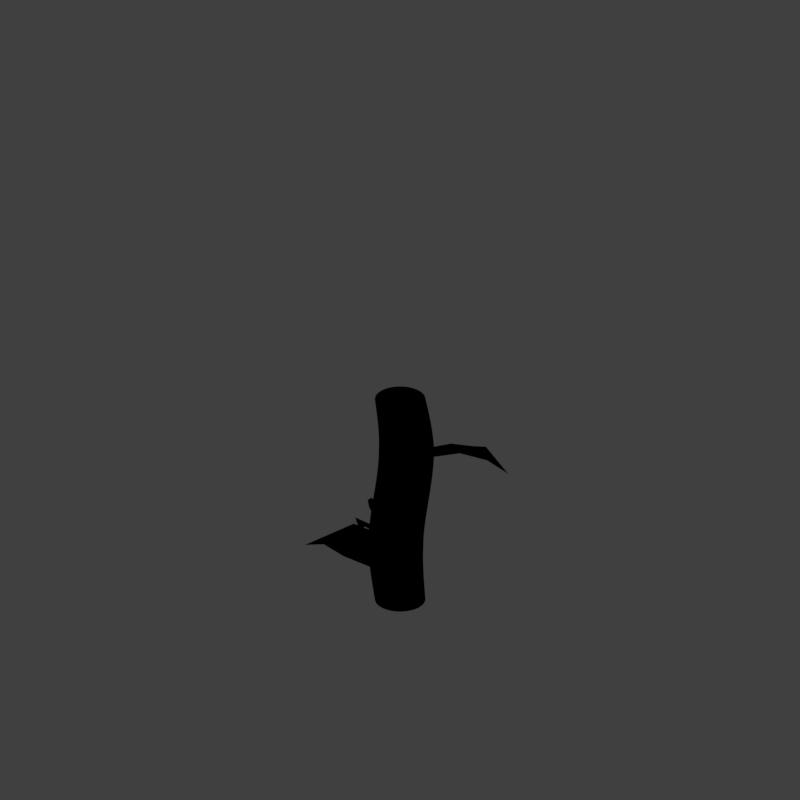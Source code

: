 # Source: beanst1_V002.blend  (saved by Blender 2.79.0; exported with 4.5.12 LTS)
import bpy
from mathutils import Matrix  # noqa: F401  (used for matrix-valued properties, if any)

bpy.ops.wm.read_factory_settings(use_empty=True)
scene = bpy.context.scene
scene.name = 'Scene'

# ---- collections
col_collection_1 = bpy.data.collections.new('Collection 1'); scene.collection.children.link(col_collection_1)
col_collection_11 = bpy.data.collections.new('Collection 11'); scene.collection.children.link(col_collection_11)
col_collection_11.hide_render = True
col_collection_11.hide_viewport = True

# ---- materials (node trees are filled in below, after node groups)
mat_morusalba_1_basecolor_1k = bpy.data.materials.new('MorusAlba_1_basecolor-1K')
mat_morusalba_1_basecolor_1k.alpha_threshold = 0.0
mat_morusalba_1_basecolor_1k.use_transparent_shadow = False
mat_morusalba_1_basecolor_1k.roughness = 0.5
mat_morusalba_1_basecolor_1k.specular_intensity = 0.0
mat_beanst_side = bpy.data.materials.new('beanst_side')
mat_beanst_side.alpha_threshold = 0.0
mat_beanst_side.use_transparent_shadow = False
mat_beanst_side.diffuse_color = (0.09531, 0.2122, 0.0331, 1.0)
mat_beanst_side.specular_color = (0.9395, 1.0, 0.7095)
mat_beanst_side.roughness = 0.5
mat_beanst_side.specular_intensity = 0.265
mat_beanst_top = bpy.data.materials.new('beanst_top')
mat_beanst_top.alpha_threshold = 0.0
mat_beanst_top.use_transparent_shadow = False
mat_beanst_top.diffuse_color = (0.09531, 0.2122, 0.0331, 1.0)
mat_beanst_top.specular_color = (0.9395, 1.0, 0.7095)
mat_beanst_top.roughness = 0.5
mat_guide = bpy.data.materials.new('guide')
mat_guide.alpha_threshold = 0.0
mat_guide.use_transparent_shadow = False
mat_guide.diffuse_color = (1.0, 0.0, 0.004819, 1.0)
mat_guide.roughness = 0.5

# ---- material node trees
mat_beanst_side.use_nodes = True; mat_beanst_side.node_tree.nodes.clear()
_N = mat_beanst_side.node_tree.nodes; _L = mat_beanst_side.node_tree.links
n0 = _N.new('NodeUndefined'); n0.name = 'Output'; n0.location = (441, 5)
n0.inputs[1].default_value = 1.0
n1 = _N.new('NodeUndefined'); n1.name = 'Geometry'; n1.location = (-1123, -307)
n2 = _N.new('NodeUndefined'); n2.name = 'Material'; n2.location = (81, 117)
n2.inputs[1].default_value = (0.9395, 1.0, 0.7095, 1.0)
n2.inputs[2].default_value = 0.8
n3 = _N.new('NodeUndefined'); n3.name = 'Texture'; n3.location = (-411, -76)
n4 = _N.new('ShaderNodeNormalMap'); n4.name = 'Normal Map'; n4.location = (-179, -187)
n4.inputs[0].default_value = 0.1
n5 = _N.new('ShaderNodeMapping'); n5.name = 'Mapping'; n5.location = (-873, -229)
n5.inputs[2].default_value = (0.6109, 0.7854, 1.571)
n5.inputs[3].default_value = (1.0, 1.0, 0.8)
n6 = _N.new('NodeUndefined'); n6.name = 'Texture.001'; n6.location = (-639, 343)
n7 = _N.new('ShaderNodeValToRGB'); n7.name = 'ColorRamp.001'; n7.location = (-314, 627)
while len(n7.color_ramp.elements) > 1: n7.color_ramp.elements.remove(n7.color_ramp.elements[-1])
n7.color_ramp.elements[0].position = 0.0; n7.color_ramp.elements[0].color = (0.159, 0.624, 0.09531, 1.0)
_e = n7.color_ramp.elements.new(0.3359); _e.color = (0.08509, 0.2122, 0.0233, 1.0)
_e = n7.color_ramp.elements.new(1.0); _e.color = (0.09531, 0.2122, 0.0331, 1.0)
_L.new(n2.outputs[0], n0.inputs[0])
_L.new(n5.outputs[0], n3.inputs[0])
_L.new(n1.outputs[0], n5.inputs[0])
_L.new(n3.outputs[2], n4.inputs[1])
_L.new(n4.outputs[0], n2.inputs[3])
_L.new(n5.outputs[0], n6.inputs[0])
_L.new(n6.outputs[1], n7.inputs[0])
_L.new(n7.outputs[0], n2.inputs[0])
mat_beanst_top.use_nodes = True; mat_beanst_top.node_tree.nodes.clear()
_N = mat_beanst_top.node_tree.nodes; _L = mat_beanst_top.node_tree.links
n0 = _N.new('NodeUndefined'); n0.name = 'Output'; n0.location = (441, 5)
n0.inputs[1].default_value = 1.0
n1 = _N.new('NodeUndefined'); n1.name = 'Material'; n1.location = (81, 117)
n1.inputs[1].default_value = (0.9395, 1.0, 0.7095, 1.0)
n1.inputs[2].default_value = 0.8
n2 = _N.new('ShaderNodeNormalMap'); n2.name = 'Normal Map'; n2.location = (-159, -403)
n2.inputs[0].default_value = -0.4
n3 = _N.new('NodeUndefined'); n3.name = 'Geometry'; n3.location = (-1123, -307)
n4 = _N.new('ShaderNodeMapping'); n4.name = 'Mapping'; n4.location = (-873, -229)
n4.inputs[2].default_value = (0.6109, 0.7854, 1.571)
n4.inputs[3].default_value = (1.0, 1.0, 0.8)
n5 = _N.new('NodeUndefined'); n5.name = 'Texture'; n5.location = (-513, -29)
n6 = _N.new('ShaderNodeValToRGB'); n6.name = 'ColorRamp'; n6.location = (-275, 167)
while len(n6.color_ramp.elements) > 1: n6.color_ramp.elements.remove(n6.color_ramp.elements[-1])
n6.color_ramp.elements[0].position = 0.0; n6.color_ramp.elements[0].color = (0.159, 0.624, 0.09531, 1.0)
_e = n6.color_ramp.elements.new(0.4313); _e.color = (0.4953, 0.6697, 0.09972, 1.0)
_e = n6.color_ramp.elements.new(1.0); _e.color = (0.09531, 0.2122, 0.0331, 1.0)
_L.new(n1.outputs[0], n0.inputs[0])
_L.new(n4.outputs[0], n5.inputs[0])
_L.new(n5.outputs[2], n2.inputs[1])
_L.new(n2.outputs[0], n1.inputs[3])
_L.new(n3.outputs[4], n4.inputs[0])
_L.new(n6.outputs[0], n1.inputs[0])
_L.new(n5.outputs[1], n6.inputs[0])

# ---- world
world_world = bpy.data.worlds.new('World'); scene.world = world_world
world_world.color = (0.05088, 0.05088, 0.05088)
world_world.use_sun_shadow = False
world_world.sun_shadow_jitter_overblur = 0.0
world_world.cycles.sampling_method = 'MANUAL'
world_world.light_settings.distance = 0.0

# ---- cameras
cam_camera = bpy.data.cameras.new('Camera')
cam_camera.type = 'ORTHO'
cam_camera.sensor_fit = 'HORIZONTAL'
cam_camera.clip_start = 220.0
cam_camera.clip_end = 340.0
cam_camera.lens = 35.0
cam_camera.sensor_width = 1.0
cam_camera.sensor_height = 18.0
cam_camera.ortho_scale = 16.97
cam_camera.shift_x = -0.0001725
cam_camera.shift_y = 0.25
cam_camera.dof.focus_distance = 0.0
cam_camera.dof.aperture_fstop = 128.0
cam_camera.dof.aperture_blades = 6

# ---- lights
light_lightdome = bpy.data.lights.new('LightDome', 'SUN')
light_lightdome.transmission_factor = 0.0
light_lightdome.angle = 0.1993
light_lightdome.energy = 0.1
light_lightdome.shadow_buffer_clip_start = 0.5
light_lightdome.shadow_soft_size = 0.1
light_lightdome.shadow_cascade_max_distance = 1000.0
light_fillerlight = bpy.data.lights.new('FillerLight', 'SUN')
light_fillerlight.transmission_factor = 0.0
light_fillerlight.angle = 0.9273
light_fillerlight.energy = 0.5
light_fillerlight.shadow_buffer_clip_start = 0.5
light_fillerlight.shadow_soft_size = 0.5
light_fillerlight.shadow_cascade_max_distance = 1000.0
light_mainlight = bpy.data.lights.new('MainLight', 'SUN')
light_mainlight.transmission_factor = 0.0
light_mainlight.angle = 0.9273
light_mainlight.energy = 1.3
light_mainlight.shadow_buffer_clip_start = 0.5
light_mainlight.shadow_soft_size = 0.5
light_mainlight.shadow_cascade_max_distance = 1000.0

# ---- meshes
me_morusalba_1_basecolor_1k_001 = bpy.data.meshes.new('MorusAlba_1_basecolor-1K.001')
me_morusalba_1_basecolor_1k_001.from_pydata([(0.1894, 0.1644, 0.04371), (0.1894, 0.2688, 0.02388), (0.07123, 0.4238, -0.1457), (-0.042, 0.3588, 0.000683), (-0.1032, 0.1956, 0.04371), (-0.0756, 0.0804, 0.04371), (-1.116e-08, -1.11e-16, 2.22e-16), (0.1548, 0.036, 0.04371), (0.03777, 0.1806, -0.002125), (0.03438, 0.05921, -6.839e-10), (0.05047, 0.3228, -0.05965)], [], [(7, 9, 6), (0, 8, 9, 7), (1, 2, 10), (0, 1, 10, 8), (9, 8, 4, 5), (10, 2, 3), (8, 10, 3, 4), (6, 9, 5)])
me_morusalba_1_basecolor_1k_001.polygons.foreach_set('use_smooth', [True] * 8)
_uv = me_morusalba_1_basecolor_1k_001.uv_layers.new(name='UVMap')
_uv.uv.foreach_set('vector', [0.5685, 0.3483, 0.5737, 0.4869, 0.5017, 0.5151, 0.718, 0.3317, 0.71, 0.504, 0.5737, 0.4869, 0.5685, 0.3483, 0.8347, 0.3497, 1.01, 0.4972, 0.8711, 0.5142, 0.718, 0.3317, 0.8347, 0.3497, 0.8711, 0.5142, 0.71, 0.504, 0.5737, 0.4869, 0.71, 0.504, 0.7025, 0.6641, 0.5785, 0.6134, 0.8711, 0.5142, 1.01, 0.4972, 0.8954, 0.6238, 0.71, 0.504, 0.8711, 0.5142, 0.8954, 0.6238, 0.7025, 0.6641, 0.5017, 0.5151, 0.5737, 0.4869, 0.5785, 0.6134])
me_morusalba_1_basecolor_1k_001.materials.append(mat_morusalba_1_basecolor_1k)
me_morusalba_1_basecolor_1k_001.use_remesh_preserve_volume = False
me_morusalba_1_basecolor_1k_001.use_remesh_preserve_attributes = False
me_morusalba_1_basecolor_1k_001.use_mirror_vertex_groups = False
me_morusalba_1_basecolor_1k_001.update()
me_cylinder_001 = bpy.data.meshes.new('Cylinder.001')
me_cylinder_001.from_pydata([(0.0, 0.54, 0.0), (0.0, 0.54, 2.0), (0.1053, 0.5296, 0.0), (0.1053, 0.5296, 2.0), (0.2066, 0.4989, 0.0), (0.2066, 0.4989, 2.0), (0.3, 0.449, 0.0), (0.3, 0.449, 2.0), (0.3818, 0.3818, 0.0), (0.3818, 0.3818, 2.0), (0.449, 0.3, 0.0), (0.449, 0.3, 2.0), (0.4989, 0.2066, 0.0), (0.4989, 0.2066, 2.0), (0.5296, 0.1053, 0.0), (0.5296, 0.1053, 2.0), (0.54, 4.077e-08, 0.0), (0.54, 4.077e-08, 2.0), (0.5296, -0.1053, 0.0), (0.5296, -0.1053, 2.0), (0.4989, -0.2066, 0.0), (0.4989, -0.2066, 2.0), (0.449, -0.3, 0.0), (0.449, -0.3, 2.0), (0.3818, -0.3818, 0.0), (0.3818, -0.3818, 2.0), (0.3, -0.449, 0.0), (0.3, -0.449, 2.0), (0.2066, -0.4989, 0.0), (0.2066, -0.4989, 2.0), (0.1053, -0.5296, 0.0), (0.1053, -0.5296, 2.0), (-1.76e-07, -0.54, 0.0), (-1.76e-07, -0.54, 2.0), (-0.1053, -0.5296, 0.0), (-0.1053, -0.5296, 2.0), (-0.2066, -0.4989, 0.0), (-0.2066, -0.4989, 2.0), (-0.3, -0.449, 0.0), (-0.3, -0.449, 2.0), (-0.3818, -0.3818, 0.0), (-0.3818, -0.3818, 2.0), (-0.449, -0.3, 0.0), (-0.449, -0.3, 2.0), (-0.4989, -0.2066, 0.0), (-0.4989, -0.2066, 2.0), (-0.5296, -0.1053, 0.0), (-0.5296, -0.1053, 2.0), (-0.54, 5.214e-07, 0.0), (-0.54, 5.214e-07, 2.0), (-0.5296, 0.1053, 0.0), (-0.5296, 0.1053, 2.0), (-0.4989, 0.2066, 0.0), (-0.4989, 0.2066, 2.0), (-0.449, 0.3, 0.0), (-0.449, 0.3, 2.0), (-0.3818, 0.3818, 0.0), (-0.3818, 0.3818, 2.0), (-0.3, 0.449, 0.0), (-0.3, 0.449, 2.0), (-0.2066, 0.4989, 0.0), (-0.2066, 0.4989, 2.0), (-0.1053, 0.5296, 0.0), (-0.1053, 0.5296, 2.0), (-6.855e-08, 0.74, 0.5), (-0.1414, 0.3986, 1.0), (0.1414, 0.3986, 1.5), (0.2468, 0.3882, 1.5), (-0.03607, 0.3882, 1.0), (0.1053, 0.7296, 0.5), (0.3481, 0.3575, 1.5), (0.06523, 0.3575, 1.0), (0.2066, 0.6989, 0.5), (0.4414, 0.3076, 1.5), (0.1586, 0.3076, 1.0), (0.3, 0.649, 0.5), (0.5233, 0.2404, 1.5), (0.2404, 0.2404, 1.0), (0.3818, 0.5818, 0.5), (0.5904, 0.1586, 1.5), (0.3076, 0.1586, 1.0), (0.449, 0.5, 0.5), (0.6403, 0.06523, 1.5), (0.3575, 0.06523, 1.0), (0.4989, 0.4066, 0.5), (0.671, -0.03607, 1.5), (0.3882, -0.03607, 1.0), (0.5296, 0.3053, 0.5), (0.6814, -0.1414, 1.5), (0.3986, -0.1414, 1.0), (0.54, 0.2, 0.5), (0.671, -0.2468, 1.5), (0.3882, -0.2468, 1.0), (0.5296, 0.09465, 0.5), (0.6403, -0.3481, 1.5), (0.3575, -0.3481, 1.0), (0.4989, -0.006649, 0.5), (0.5904, -0.4414, 1.5), (0.3076, -0.4414, 1.0), (0.449, -0.1, 0.5), (0.5233, -0.5233, 1.5), (0.2404, -0.5233, 1.0), (0.3818, -0.1818, 0.5), (0.4414, -0.5904, 1.5), (0.1586, -0.5904, 1.0), (0.3, -0.249, 0.5), (0.3481, -0.6403, 1.5), (0.06523, -0.6403, 1.0), (0.2066, -0.2989, 0.5), (0.2468, -0.671, 1.5), (-0.03607, -0.671, 1.0), (0.1053, -0.3296, 0.5), (0.1414, -0.6814, 1.5), (-0.1414, -0.6814, 1.0), (-2.445e-07, -0.34, 0.5), (0.03607, -0.671, 1.5), (-0.2468, -0.671, 1.0), (-0.1053, -0.3296, 0.5), (-0.06523, -0.6403, 1.5), (-0.3481, -0.6403, 1.0), (-0.2066, -0.2989, 0.5), (-0.1586, -0.5904, 1.5), (-0.4414, -0.5904, 1.0), (-0.3, -0.249, 0.5), (-0.2404, -0.5233, 1.5), (-0.5233, -0.5233, 1.0), (-0.3818, -0.1818, 0.5), (-0.3076, -0.4414, 1.5), (-0.5904, -0.4414, 1.0), (-0.449, -0.1, 0.5), (-0.3575, -0.3481, 1.5), (-0.6403, -0.3481, 1.0), (-0.4989, -0.006649, 0.5), (-0.3882, -0.2468, 1.5), (-0.671, -0.2468, 1.0), (-0.5296, 0.09465, 0.5), (-0.3986, -0.1414, 1.5), (-0.6814, -0.1414, 1.0), (-0.54, 0.2, 0.5), (-0.3882, -0.03607, 1.5), (-0.671, -0.03607, 1.0), (-0.5296, 0.3053, 0.5), (-0.3575, 0.06523, 1.5), (-0.6403, 0.06523, 1.0), (-0.4989, 0.4066, 0.5), (-0.3076, 0.1586, 1.5), (-0.5904, 0.1586, 1.0), (-0.449, 0.5, 0.5), (-0.2404, 0.2404, 1.5), (-0.5233, 0.2404, 1.0), (-0.3818, 0.5818, 0.5), (-0.1586, 0.3076, 1.5), (-0.4414, 0.3076, 1.0), (-0.3, 0.649, 0.5), (-0.06523, 0.3575, 1.5), (-0.3481, 0.3575, 1.0), (-0.2066, 0.6989, 0.5), (0.03607, 0.3882, 1.5), (-0.2468, 0.3882, 1.0), (-0.1053, 0.7296, 0.5), (5.669e-08, 1.639e-07, 0.0), (0.0, 0.0, 2.0)], [], [(0, 64, 69, 2), (66, 1, 3, 67), (67, 3, 5, 70), (70, 5, 7, 73), (73, 7, 9, 76), (76, 9, 11, 79), (79, 11, 13, 82), (82, 13, 15, 85), (85, 15, 17, 88), (88, 17, 19, 91), (91, 19, 21, 94), (94, 21, 23, 97), (97, 23, 25, 100), (100, 25, 27, 103), (103, 27, 29, 106), (106, 29, 31, 109), (109, 31, 33, 112), (112, 33, 35, 115), (115, 35, 37, 118), (118, 37, 39, 121), (121, 39, 41, 124), (124, 41, 43, 127), (127, 43, 45, 130), (130, 45, 47, 133), (133, 47, 49, 136), (136, 49, 51, 139), (139, 51, 53, 142), (9, 7, 161), (142, 53, 55, 145), (145, 55, 57, 148), (16, 18, 160), (159, 158, 65, 64), (158, 157, 66, 65), (156, 155, 158, 159), (155, 154, 157, 158), (62, 159, 64, 0), (153, 152, 155, 156), (152, 151, 154, 155), (60, 156, 159, 62), (150, 149, 152, 153), (149, 148, 151, 152), (58, 153, 156, 60), (147, 146, 149, 150), (146, 145, 148, 149), (56, 150, 153, 58), (144, 143, 146, 147), (143, 142, 145, 146), (54, 147, 150, 56), (141, 140, 143, 144), (140, 139, 142, 143), (52, 144, 147, 54), (138, 137, 140, 141), (137, 136, 139, 140), (50, 141, 144, 52), (135, 134, 137, 138), (134, 133, 136, 137), (48, 138, 141, 50), (132, 131, 134, 135), (131, 130, 133, 134), (46, 135, 138, 48), (129, 128, 131, 132), (128, 127, 130, 131), (44, 132, 135, 46), (126, 125, 128, 129), (125, 124, 127, 128), (42, 129, 132, 44), (123, 122, 125, 126), (122, 121, 124, 125), (40, 126, 129, 42), (120, 119, 122, 123), (119, 118, 121, 122), (38, 123, 126, 40), (117, 116, 119, 120), (116, 115, 118, 119), (36, 120, 123, 38), (114, 113, 116, 117), (113, 112, 115, 116), (34, 117, 120, 36), (111, 110, 113, 114), (110, 109, 112, 113), (32, 114, 117, 34), (108, 107, 110, 111), (107, 106, 109, 110), (30, 111, 114, 32), (105, 104, 107, 108), (104, 103, 106, 107), (28, 108, 111, 30), (102, 101, 104, 105), (101, 100, 103, 104), (26, 105, 108, 28), (99, 98, 101, 102), (98, 97, 100, 101), (24, 102, 105, 26), (96, 95, 98, 99), (95, 94, 97, 98), (22, 99, 102, 24), (93, 92, 95, 96), (92, 91, 94, 95), (20, 96, 99, 22), (90, 89, 92, 93), (89, 88, 91, 92), (18, 93, 96, 20), (87, 86, 89, 90), (86, 85, 88, 89), (16, 90, 93, 18), (84, 83, 86, 87), (83, 82, 85, 86), (14, 87, 90, 16), (81, 80, 83, 84), (80, 79, 82, 83), (12, 84, 87, 14), (78, 77, 80, 81), (77, 76, 79, 80), (10, 81, 84, 12), (75, 74, 77, 78), (74, 73, 76, 77), (8, 78, 81, 10), (72, 71, 74, 75), (71, 70, 73, 74), (6, 75, 78, 8), (69, 68, 71, 72), (68, 67, 70, 71), (4, 72, 75, 6), (64, 65, 68, 69), (65, 66, 67, 68), (148, 57, 59, 151), (24, 26, 160), (27, 25, 161), (45, 43, 161), (63, 61, 161), (19, 17, 161), (37, 35, 161), (55, 53, 161), (11, 9, 161), (29, 27, 161), (47, 45, 161), (1, 63, 161), (3, 1, 161), (21, 19, 161), (39, 37, 161), (57, 55, 161), (13, 11, 161), (31, 29, 161), (49, 47, 161), (5, 3, 161), (23, 21, 161), (41, 39, 161), (59, 57, 161), (15, 13, 161), (33, 31, 161), (51, 49, 161), (7, 5, 161), (25, 23, 161), (43, 41, 161), (61, 59, 161), (17, 15, 161), (35, 33, 161), (53, 51, 161), (6, 8, 160), (50, 52, 160), (32, 34, 160), (14, 16, 160), (58, 60, 160), (40, 42, 160), (22, 24, 160), (4, 6, 160), (48, 50, 160), (30, 32, 160), (12, 14, 160), (56, 58, 160), (38, 40, 160), (20, 22, 160), (2, 4, 160), (46, 48, 160), (28, 30, 160), (10, 12, 160), (54, 56, 160), (36, 38, 160), (18, 20, 160), (0, 2, 160), (62, 0, 160), (44, 46, 160), (26, 28, 160), (8, 10, 160), (52, 54, 160), (34, 36, 160), (42, 44, 160), (60, 62, 160), (2, 69, 72, 4), (154, 61, 63, 157), (151, 59, 61, 154), (157, 63, 1, 66)])
me_cylinder_001.polygons.foreach_set('use_smooth', [True] * 192)
me_cylinder_001.polygons.foreach_set('material_index', [0, 0, 0, 0, 0, 0, 0, 0, 0, 0, 0, 0, 0, 0, 0, 0, 0, 0, 0, 0, 0, 0, 0, 0, 0, 0, 0, 1, 0, 0, 0, 0, 0, 0, 0, 0, 0, 0, 0, 0, 0, 0, 0, 0, 0, 0, 0, 0, 0, 0, 0, 0, 0, 0, 0, 0, 0, 0, 0, 0, 0, 0, 0, 0, 0, 0, 0, 0, 0, 0, 0, 0, 0, 0, 0, 0, 0, 0, 0, 0, 0, 0, 0, 0, 0, 0, 0, 0, 0, 0, 0, 0, 0, 0, 0, 0, 0, 0, 0, 0, 0, 0, 0, 0, 0, 0, 0, 0, 0, 0, 0, 0, 0, 0, 0, 0, 0, 0, 0, 0, 0, 0, 0, 0, 0, 0, 0, 1, 1, 1, 1, 1, 1, 1, 1, 1, 1, 1, 1, 1, 1, 1, 1, 1, 1, 1, 1, 1, 1, 1, 1, 1, 1, 1, 1, 1, 1, 1, 0, 0, 0, 0, 0, 0, 0, 0, 0, 0, 0, 0, 0, 0, 0, 0, 0, 0, 0, 0, 0, 0, 0, 0, 0, 0, 0, 0, 0, 0, 0, 0, 0, 0])
_k = {(0, 2): 1.0, (1, 3): 1.0, (2, 4): 1.0, (3, 5): 1.0, (4, 6): 1.0, (5, 7): 1.0, (6, 8): 1.0, (7, 9): 1.0, (8, 10): 1.0, (9, 11): 1.0, (10, 12): 1.0, (11, 13): 1.0, (12, 14): 1.0, (13, 15): 1.0, (14, 16): 1.0, (15, 17): 1.0, (16, 18): 1.0, (17, 19): 1.0, (18, 20): 1.0, (19, 21): 1.0, (20, 22): 1.0, (21, 23): 1.0, (22, 24): 1.0, (23, 25): 1.0, (24, 26): 1.0, (25, 27): 1.0, (26, 28): 1.0, (27, 29): 1.0, (28, 30): 1.0, (29, 31): 1.0, (30, 32): 1.0, (31, 33): 1.0, (32, 34): 1.0, (33, 35): 1.0, (34, 36): 1.0, (35, 37): 1.0, (36, 38): 1.0, (37, 39): 1.0, (38, 40): 1.0, (39, 41): 1.0, (40, 42): 1.0, (41, 43): 1.0, (42, 44): 1.0, (43, 45): 1.0, (44, 46): 1.0, (45, 47): 1.0, (46, 48): 1.0, (47, 49): 1.0, (48, 50): 1.0, (49, 51): 1.0, (50, 52): 1.0, (51, 53): 1.0, (52, 54): 1.0, (53, 55): 1.0, (54, 56): 1.0, (55, 57): 1.0, (56, 58): 1.0, (57, 59): 1.0, (58, 60): 1.0, (59, 61): 1.0, (60, 62): 1.0, (61, 63): 1.0, (0, 62): 1.0, (1, 63): 1.0}
me_cylinder_001.attributes.new('crease_edge', 'FLOAT', 'EDGE').data.foreach_set('value', [_k.get((min(e.vertices), max(e.vertices)), 0.0) for e in me_cylinder_001.edges])
_uv = me_cylinder_001.uv_layers.new(name='UVMap')
_uv.uv.foreach_set('vector', [0.5642, 0.2044, 0.5143, 0.2151, 0.5111, 0.2045, 0.5643, 0.1943, 0.362, 0.3309, 0.3634, 0.3996, 0.3541, 0.3992, 0.343, 0.3254, 0.343, 0.3254, 0.3541, 0.3992, 0.3438, 0.4, 0.322, 0.3209, 0.322, 0.3209, 0.3438, 0.4, 0.3323, 0.4024, 0.2989, 0.3172, 0.2989, 0.3172, 0.3323, 0.4024, 0.3193, 0.407, 0.2731, 0.3144, 0.2731, 0.3144, 0.3193, 0.407, 0.3047, 0.4145, 0.2441, 0.3127, 0.2441, 0.3127, 0.3047, 0.4145, 0.2883, 0.4265, 0.211, 0.3118, 0.211, 0.3118, 0.2883, 0.4265, 0.27, 0.4451, 0.1726, 0.3117, 0.1726, 0.3117, 0.27, 0.4451, 0.2497, 0.4745, 0.1274, 0.312, 0.1274, 0.312, 0.2497, 0.4745, 0.2279, 0.5229, 0.07038, 0.3108, 0.07038, 0.3108, 0.2279, 0.5229, 0.2065, 0.6105, 8.937e-05, 0.3077, 0.5137, 0.7989, 0.2065, 0.6105, 0.2918, 0.5997, 0.5188, 0.729, 0.5188, 0.729, 0.2918, 0.5997, 0.3434, 0.5819, 0.5214, 0.6754, 0.5214, 0.6754, 0.3434, 0.5819, 0.3766, 0.561, 0.5215, 0.6335, 0.5215, 0.6335, 0.3766, 0.561, 0.398, 0.5416, 0.5205, 0.5985, 0.5205, 0.5985, 0.398, 0.5416, 0.4118, 0.5239, 0.5185, 0.5684, 0.5185, 0.5684, 0.4118, 0.5239, 0.4204, 0.5078, 0.5156, 0.5422, 0.5156, 0.5422, 0.4204, 0.5078, 0.4254, 0.4932, 0.512, 0.5189, 0.512, 0.5189, 0.4254, 0.4932, 0.4278, 0.4802, 0.5076, 0.498, 0.5076, 0.498, 0.4278, 0.4802, 0.4281, 0.4686, 0.5024, 0.4791, 0.5024, 0.4791, 0.4281, 0.4686, 0.427, 0.4582, 0.4966, 0.4618, 0.4966, 0.4618, 0.427, 0.4582, 0.4248, 0.4491, 0.49, 0.4459, 0.49, 0.4459, 0.4248, 0.4491, 0.4218, 0.441, 0.4827, 0.4311, 0.4827, 0.4311, 0.4218, 0.441, 0.4181, 0.4338, 0.4748, 0.4175, 0.4748, 0.4175, 0.4181, 0.4338, 0.4139, 0.4275, 0.4661, 0.4047, 0.4661, 0.4047, 0.4139, 0.4275, 0.4093, 0.4219, 0.4568, 0.3926, 0.4568, 0.3926, 0.4093, 0.4219, 0.4042, 0.417, 0.4467, 0.3812, 0.7471, 0.7471, 0.6941, 0.7905, 0.5, 0.5, 0.4467, 0.3812, 0.4042, 0.417, 0.3987, 0.4127, 0.4356, 0.3706, 0.4356, 0.3706, 0.3987, 0.4127, 0.3927, 0.4091, 0.4235, 0.3608, 0.6437, 0.09437, 0.6913, 0.07345, 0.6222, 0.2108, 0.5178, 0.2249, 0.464, 0.2845, 0.4507, 0.272, 0.5143, 0.2151, 0.464, 0.2845, 0.3794, 0.3371, 0.362, 0.3309, 0.4507, 0.272, 0.5217, 0.2345, 0.4757, 0.2963, 0.464, 0.2845, 0.5178, 0.2249, 0.4757, 0.2963, 0.3954, 0.3442, 0.3794, 0.3371, 0.464, 0.2845, 0.5655, 0.2138, 0.5178, 0.2249, 0.5143, 0.2151, 0.5642, 0.2044, 0.526, 0.2438, 0.4861, 0.3076, 0.4757, 0.2963, 0.5217, 0.2345, 0.4861, 0.3076, 0.41, 0.3521, 0.3954, 0.3442, 0.4757, 0.2963, 0.5678, 0.2225, 0.5217, 0.2345, 0.5178, 0.2249, 0.5655, 0.2138, 0.5308, 0.253, 0.4953, 0.3185, 0.4861, 0.3076, 0.526, 0.2438, 0.4953, 0.3185, 0.4235, 0.3608, 0.41, 0.3521, 0.4861, 0.3076, 0.5711, 0.2304, 0.526, 0.2438, 0.5217, 0.2345, 0.5678, 0.2225, 0.5361, 0.2621, 0.5037, 0.3292, 0.4953, 0.3185, 0.5308, 0.253, 0.5037, 0.3292, 0.4356, 0.3706, 0.4235, 0.3608, 0.4953, 0.3185, 0.5752, 0.2377, 0.5308, 0.253, 0.526, 0.2438, 0.5711, 0.2304, 0.542, 0.2713, 0.5115, 0.3396, 0.5037, 0.3292, 0.5361, 0.2621, 0.5115, 0.3396, 0.4467, 0.3812, 0.4356, 0.3706, 0.5037, 0.3292, 0.5802, 0.2442, 0.5361, 0.2621, 0.5308, 0.253, 0.5752, 0.2377, 0.5488, 0.2805, 0.5189, 0.3498, 0.5115, 0.3396, 0.542, 0.2713, 0.5189, 0.3498, 0.4568, 0.3926, 0.4467, 0.3812, 0.5115, 0.3396, 0.5858, 0.25, 0.542, 0.2713, 0.5361, 0.2621, 0.5802, 0.2442, 0.5566, 0.2897, 0.5261, 0.3599, 0.5189, 0.3498, 0.5488, 0.2805, 0.5261, 0.3599, 0.4661, 0.4047, 0.4568, 0.3926, 0.5189, 0.3498, 0.5921, 0.255, 0.5488, 0.2805, 0.542, 0.2713, 0.5858, 0.25, 0.5657, 0.2988, 0.5331, 0.37, 0.5261, 0.3599, 0.5566, 0.2897, 0.5331, 0.37, 0.4748, 0.4175, 0.4661, 0.4047, 0.5261, 0.3599, 0.599, 0.2592, 0.5566, 0.2897, 0.5488, 0.2805, 0.5921, 0.255, 0.5762, 0.3079, 0.5402, 0.3802, 0.5331, 0.37, 0.5657, 0.2988, 0.5402, 0.3802, 0.4827, 0.4311, 0.4748, 0.4175, 0.5331, 0.37, 0.6064, 0.2625, 0.5657, 0.2988, 0.5566, 0.2897, 0.599, 0.2592, 0.5884, 0.3168, 0.5473, 0.3907, 0.5402, 0.3802, 0.5762, 0.3079, 0.5473, 0.3907, 0.49, 0.4459, 0.4827, 0.4311, 0.5402, 0.3802, 0.6143, 0.2649, 0.5762, 0.3079, 0.5657, 0.2988, 0.6064, 0.2625, 0.6026, 0.3255, 0.5548, 0.4016, 0.5473, 0.3907, 0.5884, 0.3168, 0.5548, 0.4016, 0.4966, 0.4618, 0.49, 0.4459, 0.5473, 0.3907, 0.6227, 0.2663, 0.5884, 0.3168, 0.5762, 0.3079, 0.6143, 0.2649, 0.6191, 0.3339, 0.5626, 0.4133, 0.5548, 0.4016, 0.6026, 0.3255, 0.5626, 0.4133, 0.5024, 0.4791, 0.4966, 0.4618, 0.5548, 0.4016, 0.6316, 0.2667, 0.6026, 0.3255, 0.5884, 0.3168, 0.6227, 0.2663, 0.6385, 0.3421, 0.571, 0.4258, 0.5626, 0.4133, 0.6191, 0.3339, 0.571, 0.4258, 0.5076, 0.498, 0.5024, 0.4791, 0.5626, 0.4133, 0.641, 0.2659, 0.6191, 0.3339, 0.6026, 0.3255, 0.6316, 0.2667, 0.6612, 0.3498, 0.5807, 0.4395, 0.571, 0.4258, 0.6385, 0.3421, 0.5807, 0.4395, 0.512, 0.5189, 0.5076, 0.498, 0.571, 0.4258, 0.6509, 0.2638, 0.6385, 0.3421, 0.6191, 0.3339, 0.641, 0.2659, 0.6884, 0.3568, 0.5916, 0.4546, 0.5807, 0.4395, 0.6612, 0.3498, 0.5916, 0.4546, 0.5156, 0.5422, 0.512, 0.5189, 0.5807, 0.4395, 0.6616, 0.26, 0.6612, 0.3498, 0.6385, 0.3421, 0.6509, 0.2638, 0.7206, 0.3623, 0.6045, 0.4712, 0.5916, 0.4546, 0.6884, 0.3568, 0.6045, 0.4712, 0.5185, 0.5684, 0.5156, 0.5422, 0.5916, 0.4546, 0.673, 0.2542, 0.6884, 0.3568, 0.6612, 0.3498, 0.6616, 0.26, 0.7595, 0.3663, 0.6202, 0.4896, 0.6045, 0.4712, 0.7206, 0.3623, 0.6202, 0.4896, 0.5205, 0.5985, 0.5185, 0.5684, 0.6045, 0.4712, 0.6861, 0.246, 0.7206, 0.3623, 0.6884, 0.3568, 0.673, 0.2542, 0.8066, 0.3683, 0.6399, 0.5099, 0.6202, 0.4896, 0.7595, 0.3663, 0.6399, 0.5099, 0.5215, 0.6335, 0.5205, 0.5985, 0.6202, 0.4896, 0.7006, 0.2338, 0.7595, 0.3663, 0.7206, 0.3623, 0.6861, 0.246, 0.8627, 0.3679, 0.6651, 0.5322, 0.6399, 0.5099, 0.8066, 0.3683, 0.6651, 0.5322, 0.5214, 0.6754, 0.5215, 0.6335, 0.6399, 0.5099, 0.717, 0.2155, 0.8066, 0.3683, 0.7595, 0.3663, 0.7006, 0.2338, 0.9279, 0.3652, 0.6977, 0.5568, 0.6651, 0.5322, 0.8627, 0.3679, 0.6977, 0.5568, 0.5188, 0.729, 0.5214, 0.6754, 0.6651, 0.5322, 0.7357, 0.187, 0.8627, 0.3679, 0.8066, 0.3683, 0.717, 0.2155, 0.9999, 0.3627, 0.7395, 0.584, 0.6977, 0.5568, 0.9279, 0.3652, 0.7395, 0.584, 0.5137, 0.7989, 0.5188, 0.729, 0.6977, 0.5568, 0.7573, 0.1396, 0.9279, 0.3652, 0.8627, 0.3679, 0.7357, 0.187, 0.4883, 0.04566, 0.2082, 0.04305, 0.1654, 8.937e-05, 0.4828, 8.937e-05, 0.2082, 0.04305, 0.07038, 0.3108, 8.937e-05, 0.3077, 0.1654, 8.937e-05, 0.7811, 0.05025, 0.9999, 0.3627, 0.9279, 0.3652, 0.7573, 0.1396, 0.4921, 0.08094, 0.2505, 0.08333, 0.2082, 0.04305, 0.4883, 0.04566, 0.2505, 0.08333, 0.1274, 0.312, 0.07038, 0.3108, 0.2082, 0.04305, 0.6913, 0.07345, 0.4883, 0.04566, 0.4828, 8.937e-05, 0.7811, 0.05025, 0.495, 0.1088, 0.2891, 0.1201, 0.2505, 0.08333, 0.4921, 0.08094, 0.2891, 0.1201, 0.1726, 0.3117, 0.1274, 0.312, 0.2505, 0.08333, 0.6437, 0.09437, 0.4921, 0.08094, 0.4883, 0.04566, 0.6913, 0.07345, 0.4975, 0.1313, 0.323, 0.1526, 0.2891, 0.1201, 0.495, 0.1088, 0.323, 0.1526, 0.211, 0.3118, 0.1726, 0.3117, 0.2891, 0.1201, 0.6148, 0.1131, 0.495, 0.1088, 0.4921, 0.08094, 0.6437, 0.09437, 0.5, 0.1502, 0.3523, 0.1806, 0.323, 0.1526, 0.4975, 0.1313, 0.3523, 0.1806, 0.2441, 0.3127, 0.211, 0.3118, 0.323, 0.1526, 0.5959, 0.1299, 0.4975, 0.1313, 0.495, 0.1088, 0.6148, 0.1131, 0.5025, 0.1663, 0.3776, 0.2047, 0.3523, 0.1806, 0.5, 0.1502, 0.3776, 0.2047, 0.2731, 0.3144, 0.2441, 0.3127, 0.3523, 0.1806, 0.5832, 0.1451, 0.5, 0.1502, 0.4975, 0.1313, 0.5959, 0.1299, 0.5052, 0.1804, 0.3994, 0.2252, 0.3776, 0.2047, 0.5025, 0.1663, 0.3994, 0.2252, 0.2989, 0.3172, 0.2731, 0.3144, 0.3776, 0.2047, 0.5747, 0.159, 0.5025, 0.1663, 0.5, 0.1502, 0.5832, 0.1451, 0.5082, 0.1931, 0.4184, 0.2428, 0.3994, 0.2252, 0.5052, 0.1804, 0.4184, 0.2428, 0.322, 0.3209, 0.2989, 0.3172, 0.3994, 0.2252, 0.5691, 0.1717, 0.5052, 0.1804, 0.5025, 0.1663, 0.5747, 0.159, 0.5111, 0.2045, 0.4356, 0.2582, 0.4184, 0.2428, 0.5082, 0.1931, 0.4356, 0.2582, 0.343, 0.3254, 0.322, 0.3209, 0.4184, 0.2428, 0.5658, 0.1835, 0.5082, 0.1931, 0.5052, 0.1804, 0.5691, 0.1717, 0.5143, 0.2151, 0.4507, 0.272, 0.4356, 0.2582, 0.5111, 0.2045, 0.4507, 0.272, 0.362, 0.3309, 0.343, 0.3254, 0.4356, 0.2582, 0.4235, 0.3608, 0.3927, 0.4091, 0.3863, 0.4057, 0.41, 0.3521, 0.7357, 0.187, 0.717, 0.2155, 0.6222, 0.2108, 0.6941, 0.2095, 0.7471, 0.2529, 0.5, 0.5, 0.1772, 0.3663, 0.2095, 0.3059, 0.5, 0.5, 0.4318, 0.8427, 0.3663, 0.8228, 0.5, 0.5, 0.8427, 0.4318, 0.8494, 0.5, 0.5, 0.5, 0.3663, 0.1772, 0.4318, 0.1573, 0.5, 0.5, 0.2095, 0.6941, 0.1772, 0.6337, 0.5, 0.5, 0.7905, 0.6941, 0.7471, 0.7471, 0.5, 0.5, 0.6337, 0.1772, 0.6941, 0.2095, 0.5, 0.5, 0.1573, 0.4318, 0.1772, 0.3663, 0.5, 0.5, 0.5, 0.8494, 0.4318, 0.8427, 0.5, 0.5, 0.5682, 0.8427, 0.5, 0.8494, 0.5, 0.5, 0.8228, 0.3663, 0.8427, 0.4318, 0.5, 0.5, 0.3059, 0.2095, 0.3663, 0.1772, 0.5, 0.5, 0.2529, 0.7471, 0.2095, 0.6941, 0.5, 0.5, 0.8228, 0.6337, 0.7905, 0.6941, 0.5, 0.5, 0.5682, 0.1573, 0.6337, 0.1772, 0.5, 0.5, 0.1506, 0.5, 0.1573, 0.4318, 0.5, 0.5, 0.6337, 0.8228, 0.5682, 0.8427, 0.5, 0.5, 0.7905, 0.3059, 0.8228, 0.3663, 0.5, 0.5, 0.2529, 0.2529, 0.3059, 0.2095, 0.5, 0.5, 0.3059, 0.7905, 0.2529, 0.7471, 0.5, 0.5, 0.8427, 0.5682, 0.8228, 0.6337, 0.5, 0.5, 0.5, 0.1506, 0.5682, 0.1573, 0.5, 0.5, 0.1573, 0.5682, 0.1506, 0.5, 0.5, 0.5, 0.6941, 0.7905, 0.6337, 0.8228, 0.5, 0.5, 0.7471, 0.2529, 0.7905, 0.3059, 0.5, 0.5, 0.2095, 0.3059, 0.2529, 0.2529, 0.5, 0.5, 0.3663, 0.8228, 0.3059, 0.7905, 0.5, 0.5, 0.8494, 0.5, 0.8427, 0.5682, 0.5, 0.5, 0.4318, 0.1573, 0.5, 0.1506, 0.5, 0.5, 0.1772, 0.6337, 0.1573, 0.5682, 0.5, 0.5, 0.5691, 0.1717, 0.5747, 0.159, 0.6222, 0.2108, 0.5921, 0.255, 0.5858, 0.25, 0.6222, 0.2108, 0.673, 0.2542, 0.6616, 0.26, 0.6222, 0.2108, 0.6148, 0.1131, 0.6437, 0.09437, 0.6222, 0.2108, 0.5711, 0.2304, 0.5678, 0.2225, 0.6222, 0.2108, 0.6316, 0.2667, 0.6227, 0.2663, 0.6222, 0.2108, 0.7573, 0.1396, 0.7357, 0.187, 0.6222, 0.2108, 0.5658, 0.1835, 0.5691, 0.1717, 0.6222, 0.2108, 0.599, 0.2592, 0.5921, 0.255, 0.6222, 0.2108, 0.6861, 0.246, 0.673, 0.2542, 0.6222, 0.2108, 0.5959, 0.1299, 0.6148, 0.1131, 0.6222, 0.2108, 0.5752, 0.2377, 0.5711, 0.2304, 0.6222, 0.2108, 0.641, 0.2659, 0.6316, 0.2667, 0.6222, 0.2108, 0.7811, 0.05025, 0.7573, 0.1396, 0.6222, 0.2108, 0.5643, 0.1943, 0.5658, 0.1835, 0.6222, 0.2108, 0.6064, 0.2625, 0.599, 0.2592, 0.6222, 0.2108, 0.7006, 0.2338, 0.6861, 0.246, 0.6222, 0.2108, 0.5832, 0.1451, 0.5959, 0.1299, 0.6222, 0.2108, 0.5802, 0.2442, 0.5752, 0.2377, 0.6222, 0.2108, 0.6509, 0.2638, 0.641, 0.2659, 0.6222, 0.2108, 0.6913, 0.07345, 0.7811, 0.05025, 0.6222, 0.2108, 0.5642, 0.2044, 0.5643, 0.1943, 0.6222, 0.2108, 0.5655, 0.2138, 0.5642, 0.2044, 0.6222, 0.2108, 0.6143, 0.2649, 0.6064, 0.2625, 0.6222, 0.2108, 0.717, 0.2155, 0.7006, 0.2338, 0.6222, 0.2108, 0.5747, 0.159, 0.5832, 0.1451, 0.6222, 0.2108, 0.5858, 0.25, 0.5802, 0.2442, 0.6222, 0.2108, 0.6616, 0.26, 0.6509, 0.2638, 0.6222, 0.2108, 0.6227, 0.2663, 0.6143, 0.2649, 0.6222, 0.2108, 0.5678, 0.2225, 0.5655, 0.2138, 0.6222, 0.2108, 0.5643, 0.1943, 0.5111, 0.2045, 0.5082, 0.1931, 0.5658, 0.1835, 0.3954, 0.3442, 0.3794, 0.403, 0.3718, 0.4009, 0.3794, 0.3371, 0.41, 0.3521, 0.3863, 0.4057, 0.3794, 0.403, 0.3954, 0.3442, 0.3794, 0.3371, 0.3718, 0.4009, 0.3634, 0.3996, 0.362, 0.3309])
me_cylinder_001.materials.append(mat_beanst_side)
me_cylinder_001.materials.append(mat_beanst_top)
me_cylinder_001.use_remesh_preserve_volume = False
me_cylinder_001.use_remesh_preserve_attributes = False
me_cylinder_001.use_mirror_vertex_groups = False
me_cylinder_001.update()
me_plane_001 = bpy.data.meshes.new('Plane.001')
me_plane_001.from_pydata([(-2.0, -2.0, 0.0), (2.0, -2.0, 0.0), (-2.0, 2.0, 0.0), (2.0, 2.0, 0.0), (-1.864, 1.864, 0.0), (-1.864, -1.864, 0.0), (1.864, -1.864, 0.0), (1.864, 1.864, 0.0)], [], [(5, 4, 2, 0), (6, 5, 0, 1), (7, 6, 1, 3), (4, 7, 3, 2)])
me_plane_001.materials.append(mat_guide)
me_plane_001.use_remesh_preserve_volume = False
me_plane_001.use_remesh_preserve_attributes = False
me_plane_001.use_mirror_vertex_groups = False
me_plane_001.update()
me_cube_001 = bpy.data.meshes.new('Cube.001')
me_cube_001.from_pydata([(-2.0, -2.0, 0.0), (-2.0, -2.0, 1.633), (-2.0, 2.0, 0.0), (-2.0, 2.0, 1.633), (2.0, -2.0, 0.0), (2.0, -2.0, 1.633), (2.0, 2.0, 0.0), (2.0, 2.0, 1.633)], [], [(0, 1, 3, 2), (2, 3, 7, 6), (6, 7, 5, 4), (4, 5, 1, 0), (2, 6, 4, 0), (7, 3, 1, 5)])
me_cube_001.use_remesh_preserve_volume = False
me_cube_001.use_remesh_preserve_attributes = False
me_cube_001.use_mirror_vertex_groups = False
me_cube_001.update()
me_morusalba_1_basecolor_1k = bpy.data.meshes.new('MorusAlba_1_basecolor-1K')
me_morusalba_1_basecolor_1k.from_pydata([(-0.5, -0.5, 0.0), (0.5, -0.5, 0.0), (-0.5, 0.5, 0.0), (0.5, 0.5, 0.0), (0.5, 0.05591, 0.0), (0.5, 0.1953, 0.0), (0.3593, 0.426, 0.0), (0.1911, 0.3154, 0.0), (0.1094, 0.09756, 0.0), (0.1463, -0.05622, 0.0), (0.2472, -0.1635, 0.0), (0.4538, -0.1155, 0.0), (-0.5, 0.1793, 0.0), (-0.5, -0.1619, 0.0), (-0.3119, -0.234, 0.0), (-0.09403, -0.04981, 0.0), (-0.1677, 0.3362, 0.0), (-0.2702, 0.4372, 0.0), (-0.4416, 0.3138, 0.0)], [], [(0, 1, 4, 11, 10, 9, 8, 7, 6, 5, 3, 2, 12, 18, 17, 16, 15, 14, 13), (5, 6, 7, 8, 9, 10, 11, 4), (13, 14, 15, 16, 17, 18, 12)])
_uv = me_morusalba_1_basecolor_1k.uv_layers.new(name='UVMap')
_uv.uv.foreach_set('vector', [0.0, 0.0, 1.0, 0.0, 1.0, 0.5559, 0.9538, 0.3845, 0.7472, 0.3365, 0.6463, 0.4438, 0.6094, 0.5976, 0.6911, 0.8154, 0.8593, 0.926, 1.0, 0.6953, 1.0, 1.0, 0.0, 1.0, 0.0, 0.6793, 0.05836, 0.8138, 0.2298, 0.9372, 0.3323, 0.8362, 0.406, 0.4502, 0.1881, 0.266, 0.0, 0.3381, 1.0, 0.6953, 0.8593, 0.926, 0.6911, 0.8154, 0.6094, 0.5976, 0.6463, 0.4438, 0.7472, 0.3365, 0.9538, 0.3845, 1.0, 0.5559, 0.0, 0.3381, 0.1881, 0.266, 0.406, 0.4502, 0.3323, 0.8362, 0.2298, 0.9372, 0.05836, 0.8138, 0.0, 0.6793])
me_morusalba_1_basecolor_1k.materials.append(mat_morusalba_1_basecolor_1k)
me_morusalba_1_basecolor_1k.use_remesh_preserve_volume = False
me_morusalba_1_basecolor_1k.use_remesh_preserve_attributes = False
me_morusalba_1_basecolor_1k.use_mirror_vertex_groups = False
me_morusalba_1_basecolor_1k.update()

# ---- objects
ob_morusalba_1_basecolor_1k_007 = bpy.data.objects.new('MorusAlba_1_basecolor-1K.007', me_morusalba_1_basecolor_1k_001)
ob_morusalba_1_basecolor_1k_006 = bpy.data.objects.new('MorusAlba_1_basecolor-1K.006', me_morusalba_1_basecolor_1k_001)
ob_morusalba_1_basecolor_1k_005 = bpy.data.objects.new('MorusAlba_1_basecolor-1K.005', me_morusalba_1_basecolor_1k_001)
ob_morusalba_1_basecolor_1k_004 = bpy.data.objects.new('MorusAlba_1_basecolor-1K.004', me_morusalba_1_basecolor_1k_001)
ob_morusalba_1_basecolor_1k_003 = bpy.data.objects.new('MorusAlba_1_basecolor-1K.003', me_morusalba_1_basecolor_1k_001)
ob_morusalba_1_basecolor_1k_002 = bpy.data.objects.new('MorusAlba_1_basecolor-1K.002', me_morusalba_1_basecolor_1k_001)
ob_empty = bpy.data.objects.new('Empty', None)
ob_cylinder = bpy.data.objects.new('Cylinder', me_cylinder_001)
ob_morusalba_1_basecolor_1k_001 = bpy.data.objects.new('MorusAlba_1_basecolor-1K.001', me_morusalba_1_basecolor_1k_001)
ob_rig = bpy.data.objects.new('Rig', None)
ob_verticaljoint = bpy.data.objects.new('VerticalJoint', None)
ob_lightdome = bpy.data.objects.new('LightDome', light_lightdome)
ob_fillerlight = bpy.data.objects.new('FillerLight', light_fillerlight)
ob_mainlight = bpy.data.objects.new('Mainlight', light_mainlight)
ob_camera = bpy.data.objects.new('Camera', cam_camera)
ob_plane_001 = bpy.data.objects.new('Plane.001', me_plane_001)
ob_cube_001 = bpy.data.objects.new('Cube.001', me_cube_001)
ob_morusalba_1_basecolor_1k = bpy.data.objects.new('MorusAlba_1_basecolor-1K', me_morusalba_1_basecolor_1k)

# ---- transforms, parenting, visibility, modifiers, constraints
ob_morusalba_1_basecolor_1k_007.location = (-0.333, -0.2187, 1.113)
ob_morusalba_1_basecolor_1k_007.rotation_euler = (0.1133, 0.3327, -9.818)
ob_morusalba_1_basecolor_1k_007.scale = (2.623, 2.623, 2.623)
ob_morusalba_1_basecolor_1k_007.lineart.crease_threshold = 0.0
ob_morusalba_1_basecolor_1k_006.location = (0.2357, -0.5204, 3.576)
ob_morusalba_1_basecolor_1k_006.rotation_euler = (-0.07101, -0.4554, -1.913)
ob_morusalba_1_basecolor_1k_006.scale = (4.068, 4.068, 4.068)
ob_morusalba_1_basecolor_1k_006.lineart.crease_threshold = 0.0
_m = ob_morusalba_1_basecolor_1k_006.modifiers.new('EdgeSplit', 'EDGE_SPLIT')
_m.split_angle = 0.4503
ob_morusalba_1_basecolor_1k_005.location = (0.1876, 0.3515, 1.113)
ob_morusalba_1_basecolor_1k_005.rotation_euler = (0.1067, 0.1363, -6.417)
ob_morusalba_1_basecolor_1k_005.scale = (3.43, 3.43, 3.43)
ob_morusalba_1_basecolor_1k_005.lineart.crease_threshold = 0.0
ob_morusalba_1_basecolor_1k_004.location = (-0.08679, 0.3888, 0.5066)
ob_morusalba_1_basecolor_1k_004.rotation_euler = (0.3653, -0.003961, -5.91)
ob_morusalba_1_basecolor_1k_004.scale = (4.422, 4.422, 4.422)
ob_morusalba_1_basecolor_1k_004.lineart.crease_threshold = 0.0
ob_morusalba_1_basecolor_1k_003.location = (-0.5081, -0.2612, 2.547)
ob_morusalba_1_basecolor_1k_003.rotation_euler = (0.3503, -0.2417, -3.897)
ob_morusalba_1_basecolor_1k_003.scale = (3.293, 3.293, 3.293)
ob_morusalba_1_basecolor_1k_003.lineart.crease_threshold = 0.0
ob_morusalba_1_basecolor_1k_002.location = (-0.3661, -0.4386, 3.17)
ob_morusalba_1_basecolor_1k_002.rotation_euler = (0.3503, -0.2417, -3.496)
ob_morusalba_1_basecolor_1k_002.scale = (1.933, 1.933, 1.933)
ob_morusalba_1_basecolor_1k_002.lineart.crease_threshold = 0.0
ob_empty.location = (-0.9836, -0.05571, -0.08311)
ob_empty.rotation_euler = (0.6109, -0.7854, 0.0)
ob_empty.scale = (1.284, 1.284, 1.284)
ob_empty.empty_image_offset = (0.0, 0.0)
ob_empty.lineart.crease_threshold = 0.0
ob_cylinder.location = (0.0, 0.0, 0.0)
ob_cylinder.scale = (1.0, 1.0, 2.449)
ob_cylinder.lineart.crease_threshold = 0.0
_vg = ob_cylinder.vertex_groups.new(name='Group')
_vg.add([64, 65, 66, 67, 68, 69, 70, 71, 72, 73, 74, 75, 76, 77, 78, 79, 80, 81, 82, 83, 84, 85, 86, 87, 88, 89, 90, 91, 92, 93, 94, 95, 96, 97, 98, 99, 100, 101, 102, 103, 104, 105, 106, 107, 108, 109, 110, 111, 112, 113, 114, 115, 116, 117, 118, 119, 120, 121, 122, 123, 124, 125, 126, 127, 128, 129, 130, 131, 132, 133, 134, 135, 136, 137, 138, 139, 140, 141, 142, 143, 144, 145, 146, 147, 148, 149, 150, 151, 152, 153, 154, 155, 156, 157, 158, 159], 1.0, 'REPLACE')
_m = ob_cylinder.modifiers.new('Subsurf', 'SUBSURF')
_m.uv_smooth = 'PRESERVE_CORNERS'
_m.levels = 4
_m.render_levels = 4
_m.show_only_control_edges = False
_m = ob_cylinder.modifiers.new('EdgeSplit', 'EDGE_SPLIT')
_m.split_angle = 0.3473
_m = ob_cylinder.modifiers.new('Displace', 'DISPLACE')
_m.vertex_group = 'Group'
_m.strength = 0.1
_m.texture_coords = 'OBJECT'
_m.texture_coords_object = ob_empty
ob_morusalba_1_basecolor_1k_001.location = (0.2823, 0.1882, 2.31)
ob_morusalba_1_basecolor_1k_001.rotation_euler = (0.1652, 0.06789, -0.7198)
ob_morusalba_1_basecolor_1k_001.scale = (2.89, 2.89, 2.89)
ob_morusalba_1_basecolor_1k_001.lineart.crease_threshold = 0.0
ob_rig.location = (0.0, 0.0, 0.0)
ob_rig.rotation_mode = 'YXZ'
ob_rig.rotation_euler = (0.0, 0.0, -0.7854)
ob_rig.empty_image_offset = (0.0, 0.0)
ob_rig.hide_select = True
ob_rig.lineart.crease_threshold = 0.0
ob_verticaljoint.parent = ob_rig
ob_verticaljoint.location = (0.0, 0.0, 0.0)
ob_verticaljoint.empty_image_offset = (0.0, 0.0)
ob_verticaljoint.hide_select = True
ob_verticaljoint.lineart.crease_threshold = 0.0
ob_lightdome.parent = ob_verticaljoint
ob_lightdome.location = (0.0, 0.0, 0.0)
ob_lightdome.hide_select = True
ob_lightdome.lineart.crease_threshold = 0.0
ob_fillerlight.parent = ob_verticaljoint
ob_fillerlight.location = (0.0, 0.0, 0.0)
ob_fillerlight.rotation_euler = (0.0, -1.265, 2.007)
ob_fillerlight.hide_select = True
ob_fillerlight.lineart.crease_threshold = 0.0
ob_mainlight.parent = ob_verticaljoint
ob_mainlight.location = (0.0, 0.0, 0.0)
ob_mainlight.rotation_euler = (1.178, 0.0, 1.571)
ob_mainlight.hide_select = True
ob_mainlight.lineart.crease_threshold = 0.0
ob_camera.parent = ob_verticaljoint
ob_camera.location = (0.0, -241.9, 139.7)
ob_camera.rotation_euler = (1.047, 0.0, 0.0)
ob_camera.hide_select = True
ob_camera.lineart.crease_threshold = 0.0
ob_plane_001.location = (0.0, 0.0, 0.0)
ob_plane_001.hide_render = True
ob_plane_001.lineart.crease_threshold = 0.0
ob_cube_001.location = (0.0, 0.0, 0.0)
ob_cube_001.scale = (1.0, 1.0, 0.5)
ob_cube_001.hide_render = True
ob_cube_001.display_type = 'WIRE'
ob_cube_001.lineart.crease_threshold = 0.0
_m = ob_cube_001.modifiers.new('Array', 'ARRAY')
_m.count = 6
_m.constant_offset_displace = (0.0, 0.0, 0.0)
_m.relative_offset_displace = (0.0, 0.0, 1.0)
_m = ob_cube_001.modifiers.new('EdgeSplit', 'EDGE_SPLIT')
ob_morusalba_1_basecolor_1k.location = (0.0, 0.0, 0.0)
ob_morusalba_1_basecolor_1k.rotation_euler = (1.571, 0.0, 0.0)
ob_morusalba_1_basecolor_1k.scale = (5.0, 5.0, 5.0)
ob_morusalba_1_basecolor_1k.lineart.crease_threshold = 0.0

# ---- collection membership
col_collection_1.objects.link(ob_morusalba_1_basecolor_1k_007)
col_collection_1.objects.link(ob_morusalba_1_basecolor_1k_006)
col_collection_1.objects.link(ob_morusalba_1_basecolor_1k_005)
col_collection_1.objects.link(ob_morusalba_1_basecolor_1k_004)
col_collection_1.objects.link(ob_morusalba_1_basecolor_1k_003)
col_collection_1.objects.link(ob_morusalba_1_basecolor_1k_002)
col_collection_1.objects.link(ob_empty)
col_collection_1.objects.link(ob_cylinder)
col_collection_1.objects.link(ob_morusalba_1_basecolor_1k_001)
col_collection_1.objects.link(ob_rig)
col_collection_1.objects.link(ob_verticaljoint)
col_collection_1.objects.link(ob_lightdome)
col_collection_1.objects.link(ob_fillerlight)
col_collection_1.objects.link(ob_mainlight)
col_collection_1.objects.link(ob_camera)
col_collection_1.objects.link(ob_plane_001)
col_collection_1.objects.link(ob_cube_001)
col_collection_11.objects.link(ob_morusalba_1_basecolor_1k)
def _layer_coll(name, lc=None):
    lc = lc or bpy.context.view_layer.layer_collection
    for c in lc.children:
        if c.name == name: return c
        r = _layer_coll(name, c)
        if r: return r
_layer_coll('Collection 1').holdout = True

# ---- scene / render settings (as saved in the file)
scene.camera = ob_camera
scene.frame_start = 1; scene.frame_end = 250; scene.frame_set(0)
scene.render.engine = 'BLENDER_EEVEE_NEXT'
scene.render.image_settings.compression = 0
scene.render.resolution_x = 192
scene.render.resolution_y = 192
scene.render.dither_intensity = 0.0
scene.render.film_transparent = True
scene.cycles.use_denoising = False
scene.cycles.samples = 128
scene.cycles.sampling_pattern = 'TABULATED_SOBOL'
scene.cycles.use_adaptive_sampling = False
scene.cycles.use_light_tree = False
scene.cycles.blur_glossy = 0.0
scene.cycles.sample_clamp_indirect = 0.0
scene.view_settings.view_transform = 'Standard'
bpy.context.view_layer.update()
